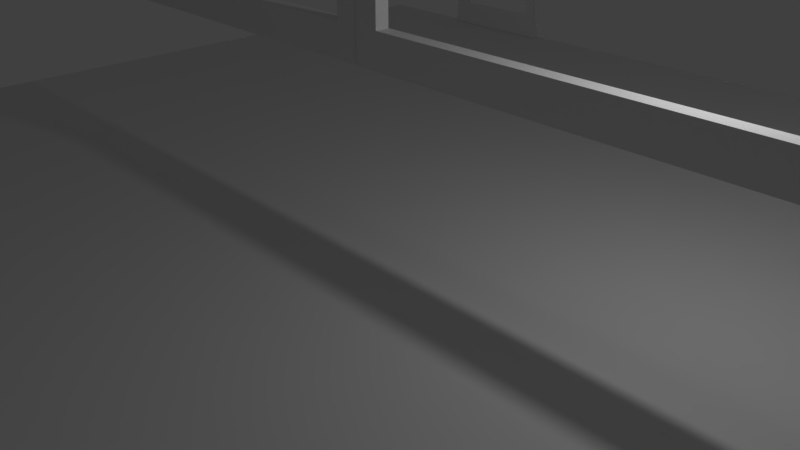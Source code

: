 # Source: window.blend  (saved by Blender 2.79.0; exported with 4.5.12 LTS)
import bpy
from mathutils import Matrix  # noqa: F401  (used for matrix-valued properties, if any)

bpy.ops.wm.read_factory_settings(use_empty=True)
scene = bpy.context.scene
scene.name = 'Scene'

# ---- collections
col_collection_1 = bpy.data.collections.new('Collection 1'); scene.collection.children.link(col_collection_1)

# ---- materials (node trees are filled in below, after node groups)
mat_material_002 = bpy.data.materials.new('Material.002')
mat_material_002.alpha_threshold = 0.0
mat_material_002.use_transparent_shadow = False
mat_material_002.roughness = 0.5
mat_material_003 = bpy.data.materials.new('Material.003')
mat_material_003.alpha_threshold = 0.0
mat_material_003.use_transparent_shadow = False
mat_material_003.roughness = 0.5

# ---- material node trees

# ---- world
world_world = bpy.data.worlds.new('World'); scene.world = world_world
world_world.color = (0.05088, 0.05088, 0.05088)
world_world.use_sun_shadow = False
world_world.sun_shadow_jitter_overblur = 0.0
world_world.cycles.sampling_method = 'MANUAL'

# ---- cameras
cam_camera = bpy.data.cameras.new('Camera')
cam_camera.clip_end = 100.0
cam_camera.lens = 35.0
cam_camera.sensor_width = 32.0
cam_camera.sensor_height = 18.0
cam_camera.ortho_scale = 7.314
cam_camera.dof.focus_distance = 0.0
cam_camera.dof.aperture_fstop = 128.0

# ---- lights
light_lamp = bpy.data.lights.new('Lamp', 'POINT')
light_lamp.transmission_factor = 0.0
light_lamp.cutoff_distance = 30.0
light_lamp.energy = 100.0
light_lamp.shadow_buffer_clip_start = 1.001
light_lamp.shadow_soft_size = 0.1
light_lamp.shadow_maximum_resolution = 0.006
light_lamp.use_absolute_resolution = True

# ---- meshes
me_cube_006 = bpy.data.meshes.new('Cube.006')
me_cube_006.from_pydata([(-1.0, -1.0, -1.0), (-1.0, -1.0, 1.0), (-1.0, 1.0, -1.0), (-1.0, 1.0, 1.0), (1.0, -1.0, -1.0), (1.0, -1.0, 1.0), (1.0, 1.0, -1.0), (1.0, 1.0, 1.0), (0.0, 1.0, -1.0), (0.0, 1.0, 1.0), (0.0, -0.5834, -1.0), (0.0, -0.5834, 1.0), (-0.0473, 1.0, -1.0), (-0.0473, -1.0, 1.0), (-0.0473, 1.0, 1.0), (-0.0473, -1.0, -1.0), (0.05371, 1.0, 1.0), (0.05371, -1.0, -1.0), (0.05371, 1.0, -1.0), (0.05371, -1.0, 1.0), (-1.0, -1.0, 0.6735), (-1.0, 1.0, 0.6735), (1.0, 1.0, 0.6735), (1.0, -1.0, 0.6735), (0.0, -0.5834, 0.6735), (0.0, 1.0, 0.6735), (-0.0473, 1.0, 0.6735), (-0.0473, -1.0, 0.6735), (0.05371, -1.0, 0.6735), (0.05371, 1.0, 0.6735), (-1.0, 1.0, -0.6735), (1.0, 1.0, -0.6735), (1.0, -1.0, -0.6735), (0.0, -0.5834, -0.6735), (0.0, 1.0, -0.6735), (-0.0473, 1.0, -0.6735), (-0.0473, -1.0, -0.6735), (0.05371, -1.0, -0.6735), (0.05371, 1.0, -0.6735), (-1.0, -1.0, -0.6735), (-0.9306, 1.0, -1.0), (-0.9306, -1.0, 1.0), (-0.9306, 1.0, 1.0), (-0.9306, -1.0, -1.0), (-0.9306, 1.0, 0.6735), (-0.9306, -1.0, 0.6735), (-0.9306, -1.0, -0.6735), (-0.9306, 1.0, -0.6735), (0.9347, 1.0, 1.0), (0.9347, -1.0, -1.0), (0.9347, 1.0, -1.0), (0.9347, -1.0, 1.0), (0.9347, -1.0, 0.6735), (0.9347, 1.0, 0.6735), (0.9347, 1.0, -0.6735), (0.9347, -1.0, -0.6735), (-0.005278, 1.0, 1.0), (-0.005278, -1.0, -1.0), (-0.005278, 1.0, -1.0), (-0.005278, -1.0, 1.0), (-0.005278, -1.0, 0.6735), (-0.005278, 1.0, 0.6735), (-0.005278, 1.0, -0.6735), (-0.005278, -1.0, -0.6735), (0.004341, 1.0, -1.0), (0.004341, -1.0, 1.0), (0.004341, 1.0, 1.0), (0.004341, -1.0, -1.0), (0.004341, 1.0, 0.6735), (0.004341, -1.0, 0.6735), (0.004341, -1.0, -0.6735), (0.004341, 1.0, -0.6735)], [], [(20, 1, 3, 21), (53, 48, 7, 22), (22, 7, 5, 23), (45, 41, 1, 20), (50, 6, 4, 49), (42, 3, 1, 41), (66, 9, 11, 65), (58, 8, 10, 57), (69, 65, 11, 24), (61, 56, 9, 25), (44, 42, 14, 26), (40, 12, 15, 43), (56, 14, 13, 59), (60, 59, 13, 27), (52, 51, 19, 28), (48, 16, 19, 51), (64, 18, 17, 67), (68, 66, 16, 29), (71, 68, 29, 38), (54, 55, 52, 53), (63, 60, 27, 36), (46, 47, 44, 45), (62, 61, 25, 34), (70, 69, 24, 33), (46, 45, 20, 39), (31, 22, 23, 32), (54, 53, 22, 31), (39, 20, 21, 30), (0, 39, 30, 2), (50, 54, 31, 6), (6, 31, 32, 4), (43, 46, 39, 0), (67, 70, 33, 10), (58, 62, 34, 8), (40, 47, 35, 12), (57, 63, 36, 15), (49, 55, 37, 17), (64, 71, 38, 18), (2, 30, 47, 40), (15, 36, 46, 43), (35, 36, 27, 26), (30, 21, 44, 47), (2, 40, 43, 0), (21, 3, 42, 44), (14, 42, 41, 13), (27, 13, 41, 45), (4, 32, 55, 49), (18, 38, 54, 50), (37, 38, 29, 28), (32, 23, 52, 55), (7, 48, 51, 5), (23, 5, 51, 52), (18, 50, 49, 17), (29, 16, 48, 53), (44, 26, 27, 45), (47, 46, 36, 35), (52, 28, 29, 53), (55, 54, 38, 37), (10, 33, 63, 57), (12, 35, 62, 58), (35, 26, 61, 62), (33, 24, 60, 63), (24, 11, 59, 60), (9, 56, 59, 11), (26, 14, 56, 61), (12, 58, 57, 15), (8, 34, 71, 64), (17, 37, 70, 67), (37, 28, 69, 70), (34, 25, 68, 71), (25, 9, 66, 68), (8, 64, 67, 10), (28, 19, 65, 69), (16, 66, 65, 19)])
me_cube_006.use_remesh_preserve_volume = False
me_cube_006.use_remesh_preserve_attributes = False
me_cube_006.use_mirror_vertex_groups = False
me_cube_006.update()
me_cube_002 = bpy.data.meshes.new('Cube.002')
me_cube_002.from_pydata([(-1.0, -1.0, -1.0), (-1.0, -1.0, 1.0), (-1.0, 1.0, -1.0), (-1.0, 1.0, 1.0), (1.0, -1.0, -1.0), (1.0, -1.0, 1.0), (1.0, 1.0, -1.0), (1.0, 1.0, 1.0)], [], [(0, 1, 3, 2), (2, 3, 7, 6), (6, 7, 5, 4), (4, 5, 1, 0), (2, 6, 4, 0), (7, 3, 1, 5)])
_uv = me_cube_002.uv_layers.new(name='UVMap')
_uv.uv.foreach_set('vector', [0.0, 0.0, 0.0, 0.0, 0.0, 0.0, 0.0, 0.0, 0.0, 0.0, 0.0, 0.0, 0.0, 0.0, 0.0, 0.0, 0.0, 0.0, 0.0, 0.0, 0.0, 0.0, 0.0, 0.0, 0.0, 0.0, 0.0, 0.0, 0.0, 0.0, 0.0, 0.0, 9.996e-05, 0.5001, 0.4999, 0.5001, 0.4999, 0.9999, 9.996e-05, 0.9999, 0.4999, 0.4999, 9.996e-05, 0.4999, 9.996e-05, 9.998e-05, 0.4999, 9.996e-05])
me_cube_002.materials.append(mat_material_002)
me_cube_002.use_remesh_preserve_volume = False
me_cube_002.use_remesh_preserve_attributes = False
me_cube_002.use_mirror_vertex_groups = False
me_cube_002.update()
me_cube_003 = bpy.data.meshes.new('Cube.003')
me_cube_003.from_pydata([(-1.0, -1.0, -1.0), (-1.0, -1.0, 1.0), (-1.007, 1.0, -1.0), (-1.007, 1.0, 1.0), (1.0, -1.0, -1.0), (1.0, -1.0, 1.0), (1.0, 1.0, -1.0), (1.0, 1.0, 1.0), (-0.7062, -0.9236, 0.794), (-0.7062, -0.9236, -0.7936), (0.7439, -0.9236, -0.7936), (0.7423, -0.9236, 0.794), (0.747, 0.9236, 0.7946), (0.7398, 0.9236, -0.8026), (-0.7235, 0.9236, -0.8025), (-0.7235, 0.9236, 0.7947), (0.9948, 0.3371, 0.6961), (0.9948, 0.3371, 0.8961), (1.003, 0.3179, 0.6961), (1.003, 0.3179, 0.8961), (1.01, 0.261, 0.6961), (1.01, 0.261, 0.8961), (1.017, 0.1686, 0.6961), (1.017, 0.1686, 0.8961), (1.023, 0.0442, 0.6961), (1.023, 0.0442, 0.8961), (1.028, -0.1073, 0.6961), (1.028, -0.1073, 0.8961), (1.032, -0.2802, 0.6961), (1.032, -0.2802, 0.8961), (1.034, -0.4678, 0.6961), (1.034, -0.4678, 0.8961), (1.035, -0.6629, 0.6961), (1.035, -0.6629, 0.8961), (1.034, -0.858, 0.6961), (1.034, -0.858, 0.8961), (1.032, -1.046, 0.6961), (1.032, -1.046, 0.8961), (1.028, -1.218, 0.6961), (1.028, -1.218, 0.8961), (1.023, -1.37, 0.6961), (1.023, -1.37, 0.8961), (1.017, -1.494, 0.6961), (1.017, -1.494, 0.8961), (1.01, -1.587, 0.6961), (1.01, -1.587, 0.8961), (1.003, -1.644, 0.6961), (1.003, -1.644, 0.8961), (0.9948, -1.663, 0.6961), (0.9948, -1.663, 0.8961), (0.987, -1.644, 0.6961), (0.987, -1.644, 0.8961), (0.9795, -1.587, 0.6961), (0.9795, -1.587, 0.8961), (0.9725, -1.494, 0.6961), (0.9725, -1.494, 0.8961), (0.9665, -1.37, 0.6961), (0.9665, -1.37, 0.8961), (0.9615, -1.218, 0.6961), (0.9615, -1.218, 0.8961), (0.9578, -1.046, 0.6961), (0.9578, -1.046, 0.8961), (0.9555, -0.858, 0.6961), (0.9555, -0.858, 0.8961), (0.9548, -0.6629, 0.6961), (0.9548, -0.6629, 0.8961), (0.9555, -0.4678, 0.6961), (0.9555, -0.4678, 0.8961), (0.9578, -0.2802, 0.6961), (0.9578, -0.2802, 0.8961), (0.9615, -0.1073, 0.6961), (0.9615, -0.1073, 0.8961), (0.9665, 0.0442, 0.6961), (0.9665, 0.0442, 0.8961), (0.9725, 0.1686, 0.6961), (0.9725, 0.1686, 0.8961), (0.9795, 0.261, 0.6961), (0.9795, 0.261, 0.8961), (0.987, 0.3179, 0.6961), (0.987, 0.3179, 0.8961), (0.9948, 0.3371, -0.07962), (0.9948, 0.3371, 0.1204), (1.003, 0.3179, -0.07962), (1.003, 0.3179, 0.1204), (1.01, 0.261, -0.07962), (1.01, 0.261, 0.1204), (1.017, 0.1686, -0.07962), (1.017, 0.1686, 0.1204), (1.023, 0.0442, -0.07962), (1.023, 0.0442, 0.1204), (1.028, -0.1073, -0.07962), (1.028, -0.1073, 0.1204), (1.032, -0.2802, -0.07962), (1.032, -0.2802, 0.1204), (1.034, -0.4678, -0.07962), (1.034, -0.4678, 0.1204), (1.035, -0.6629, -0.07962), (1.035, -0.6629, 0.1204), (1.034, -0.858, -0.07962), (1.034, -0.858, 0.1204), (1.032, -1.046, -0.07962), (1.032, -1.046, 0.1204), (1.028, -1.218, -0.07962), (1.028, -1.218, 0.1204), (1.023, -1.37, -0.07962), (1.023, -1.37, 0.1204), (1.017, -1.494, -0.07962), (1.017, -1.494, 0.1204), (1.01, -1.587, -0.07962), (1.01, -1.587, 0.1204), (1.003, -1.644, -0.07962), (1.003, -1.644, 0.1204), (0.9948, -1.663, -0.07962), (0.9948, -1.663, 0.1204), (0.987, -1.644, -0.07962), (0.987, -1.644, 0.1204), (0.9795, -1.587, -0.07962), (0.9795, -1.587, 0.1204), (0.9725, -1.494, -0.07962), (0.9725, -1.494, 0.1204), (0.9665, -1.37, -0.07962), (0.9665, -1.37, 0.1204), (0.9615, -1.218, -0.07962), (0.9615, -1.218, 0.1204), (0.9578, -1.046, -0.07962), (0.9578, -1.046, 0.1204), (0.9555, -0.858, -0.07962), (0.9555, -0.858, 0.1204), (0.9548, -0.6629, -0.07962), (0.9548, -0.6629, 0.1204), (0.9555, -0.4678, -0.07962), (0.9555, -0.4678, 0.1204), (0.9578, -0.2802, -0.07962), (0.9578, -0.2802, 0.1204), (0.9615, -0.1073, -0.07962), (0.9615, -0.1073, 0.1204), (0.9665, 0.0442, -0.07962), (0.9665, 0.0442, 0.1204), (0.9725, 0.1686, -0.07962), (0.9725, 0.1686, 0.1204), (0.9795, 0.261, -0.07962), (0.9795, 0.261, 0.1204), (0.987, 0.3179, -0.07962), (0.987, 0.3179, 0.1204), (0.9948, 0.3371, -0.8363), (0.9948, 0.3371, -0.6363), (1.003, 0.3179, -0.8363), (1.003, 0.3179, -0.6363), (1.01, 0.261, -0.8363), (1.01, 0.261, -0.6363), (1.017, 0.1686, -0.8363), (1.017, 0.1686, -0.6363), (1.023, 0.0442, -0.8363), (1.023, 0.0442, -0.6363), (1.028, -0.1073, -0.8363), (1.028, -0.1073, -0.6363), (1.032, -0.2802, -0.8363), (1.032, -0.2802, -0.6363), (1.034, -0.4678, -0.8363), (1.034, -0.4678, -0.6363), (1.035, -0.6629, -0.8363), (1.035, -0.6629, -0.6363), (1.034, -0.858, -0.8363), (1.034, -0.858, -0.6363), (1.032, -1.046, -0.8363), (1.032, -1.046, -0.6363), (1.028, -1.218, -0.8363), (1.028, -1.218, -0.6363), (1.023, -1.37, -0.8363), (1.023, -1.37, -0.6363), (1.017, -1.494, -0.8363), (1.017, -1.494, -0.6363), (1.01, -1.587, -0.8363), (1.01, -1.587, -0.6363), (1.003, -1.644, -0.8363), (1.003, -1.644, -0.6363), (0.9948, -1.663, -0.8363), (0.9948, -1.663, -0.6363), (0.987, -1.644, -0.8363), (0.987, -1.644, -0.6363), (0.9795, -1.587, -0.8363), (0.9795, -1.587, -0.6363), (0.9725, -1.494, -0.8363), (0.9725, -1.494, -0.6363), (0.9665, -1.37, -0.8363), (0.9665, -1.37, -0.6363), (0.9615, -1.218, -0.8363), (0.9615, -1.218, -0.6363), (0.9578, -1.046, -0.8363), (0.9578, -1.046, -0.6363), (0.9555, -0.858, -0.8363), (0.9555, -0.858, -0.6363), (0.9548, -0.6629, -0.8363), (0.9548, -0.6629, -0.6363), (0.9555, -0.4678, -0.8363), (0.9555, -0.4678, -0.6363), (0.9578, -0.2802, -0.8363), (0.9578, -0.2802, -0.6363), (0.9615, -0.1073, -0.8363), (0.9615, -0.1073, -0.6363), (0.9665, 0.0442, -0.8363), (0.9665, 0.0442, -0.6363), (0.9725, 0.1686, -0.8363), (0.9725, 0.1686, -0.6363), (0.9795, 0.261, -0.8363), (0.9795, 0.261, -0.6363), (0.987, 0.3179, -0.8363), (0.987, 0.3179, -0.6363)], [], [(0, 1, 3, 2), (2, 3, 15, 14, 13, 12, 7, 6), (6, 7, 5, 4), (4, 5, 10, 9, 1, 0), (2, 6, 4, 0), (7, 3, 1, 5), (11, 8, 15, 12), (1, 9, 8, 11, 10, 5), (8, 9, 14, 15), (10, 11, 12, 13), (9, 10, 13, 14), (7, 12, 15, 3), (16, 17, 19, 18), (18, 19, 21, 20), (20, 21, 23, 22), (22, 23, 25, 24), (24, 25, 27, 26), (26, 27, 29, 28), (28, 29, 31, 30), (30, 31, 33, 32), (32, 33, 35, 34), (34, 35, 37, 36), (36, 37, 39, 38), (38, 39, 41, 40), (40, 41, 43, 42), (42, 43, 45, 44), (44, 45, 47, 46), (46, 47, 49, 48), (48, 49, 51, 50), (50, 51, 53, 52), (52, 53, 55, 54), (54, 55, 57, 56), (56, 57, 59, 58), (58, 59, 61, 60), (60, 61, 63, 62), (62, 63, 65, 64), (64, 65, 67, 66), (66, 67, 69, 68), (68, 69, 71, 70), (70, 71, 73, 72), (72, 73, 75, 74), (74, 75, 77, 76), (19, 17, 79, 77, 75, 73, 71, 69, 67, 65, 63, 61, 59, 57, 55, 53, 51, 49, 47, 45, 43, 41, 39, 37, 35, 33, 31, 29, 27, 25, 23, 21), (76, 77, 79, 78), (78, 79, 17, 16), (16, 18, 20, 22, 24, 26, 28, 30, 32, 34, 36, 38, 40, 42, 44, 46, 48, 50, 52, 54, 56, 58, 60, 62, 64, 66, 68, 70, 72, 74, 76, 78), (80, 81, 83, 82), (82, 83, 85, 84), (84, 85, 87, 86), (86, 87, 89, 88), (88, 89, 91, 90), (90, 91, 93, 92), (92, 93, 95, 94), (94, 95, 97, 96), (96, 97, 99, 98), (98, 99, 101, 100), (100, 101, 103, 102), (102, 103, 105, 104), (104, 105, 107, 106), (106, 107, 109, 108), (108, 109, 111, 110), (110, 111, 113, 112), (112, 113, 115, 114), (114, 115, 117, 116), (116, 117, 119, 118), (118, 119, 121, 120), (120, 121, 123, 122), (122, 123, 125, 124), (124, 125, 127, 126), (126, 127, 129, 128), (128, 129, 131, 130), (130, 131, 133, 132), (132, 133, 135, 134), (134, 135, 137, 136), (136, 137, 139, 138), (138, 139, 141, 140), (83, 81, 143, 141, 139, 137, 135, 133, 131, 129, 127, 125, 123, 121, 119, 117, 115, 113, 111, 109, 107, 105, 103, 101, 99, 97, 95, 93, 91, 89, 87, 85), (140, 141, 143, 142), (142, 143, 81, 80), (80, 82, 84, 86, 88, 90, 92, 94, 96, 98, 100, 102, 104, 106, 108, 110, 112, 114, 116, 118, 120, 122, 124, 126, 128, 130, 132, 134, 136, 138, 140, 142), (144, 145, 147, 146), (146, 147, 149, 148), (148, 149, 151, 150), (150, 151, 153, 152), (152, 153, 155, 154), (154, 155, 157, 156), (156, 157, 159, 158), (158, 159, 161, 160), (160, 161, 163, 162), (162, 163, 165, 164), (164, 165, 167, 166), (166, 167, 169, 168), (168, 169, 171, 170), (170, 171, 173, 172), (172, 173, 175, 174), (174, 175, 177, 176), (176, 177, 179, 178), (178, 179, 181, 180), (180, 181, 183, 182), (182, 183, 185, 184), (184, 185, 187, 186), (186, 187, 189, 188), (188, 189, 191, 190), (190, 191, 193, 192), (192, 193, 195, 194), (194, 195, 197, 196), (196, 197, 199, 198), (198, 199, 201, 200), (200, 201, 203, 202), (202, 203, 205, 204), (147, 145, 207, 205, 203, 201, 199, 197, 195, 193, 191, 189, 187, 185, 183, 181, 179, 177, 175, 173, 171, 169, 167, 165, 163, 161, 159, 157, 155, 153, 151, 149), (204, 205, 207, 206), (206, 207, 145, 144), (144, 146, 148, 150, 152, 154, 156, 158, 160, 162, 164, 166, 168, 170, 172, 174, 176, 178, 180, 182, 184, 186, 188, 190, 192, 194, 196, 198, 200, 202, 204, 206)])
_uv = me_cube_003.uv_layers.new(name='UVMap')
_uv.uv.foreach_set('vector', [0.6544, 0.671, 0.6544, 0.3458, 0.9795, 0.3458, 0.9795, 0.671, 0.0003425, 0.671, 0.0003425, 0.3458, 0.03398, 0.3685, 0.03398, 0.4756, 0.0945, 0.4756, 0.09606, 0.3685, 0.3267, 0.3458, 0.3267, 0.671, 0.3255, 0.6717, 0.3255, 0.9969, 0.0003425, 0.9969, 0.0003425, 0.6717, 0.3592, 0.0003425, 0.3592, 0.3451, 0.1236, 0.2202, 0.05284, 0.2068, 0.03139, 0.3379, 0.0003425, 0.009374, 0.3599, 0.3267, 0.3599, 0.0003425, 0.6851, 0.0003425, 0.6851, 0.3255, 0.6537, 0.671, 0.3273, 0.671, 0.3285, 0.3458, 0.6537, 0.3458, 0.6521, 0.7779, 0.6521, 0.7197, 0.9772, 0.7167, 0.9772, 0.7788, 0.03139, 0.3379, 0.05284, 0.2068, 0.05612, 0.2836, 0.07616, 0.2712, 0.1236, 0.2202, 0.3592, 0.3451, 0.3262, 0.8864, 0.3262, 0.781, 0.6514, 0.7794, 0.6514, 0.8865, 0.3262, 0.7772, 0.3262, 0.6718, 0.6514, 0.6717, 0.6514, 0.7788, 0.6522, 0.8376, 0.6521, 0.7794, 0.9773, 0.7794, 0.9774, 0.84, 0.3267, 0.3458, 0.09606, 0.3685, 0.03398, 0.3685, 0.0003425, 0.3458, 0.68, 0.9997, 0.68, 0.9671, 0.6834, 0.9671, 0.6834, 0.9997, 0.6834, 0.9997, 0.6834, 0.9671, 0.6927, 0.9671, 0.6927, 0.9997, 0.6927, 0.9997, 0.6927, 0.9671, 0.7078, 0.9671, 0.7078, 0.9997, 0.7078, 0.9997, 0.7078, 0.9671, 0.728, 0.9671, 0.728, 0.9997, 0.728, 0.9997, 0.728, 0.9671, 0.7526, 0.9671, 0.7526, 0.9997, 0.7526, 0.9997, 0.7526, 0.9671, 0.7808, 0.9671, 0.7808, 0.9997, 0.7808, 0.9997, 0.7808, 0.9671, 0.8113, 0.9671, 0.8113, 0.9997, 0.8113, 0.9997, 0.8113, 0.9671, 0.843, 0.9671, 0.843, 0.9997, 0.843, 0.9997, 0.843, 0.9671, 0.8747, 0.9671, 0.8747, 0.9997, 0.8747, 0.9997, 0.8747, 0.9671, 0.9052, 0.9671, 0.9052, 0.9997, 0.9052, 0.9997, 0.9052, 0.9671, 0.9333, 0.9671, 0.9333, 0.9997, 0.9333, 0.9997, 0.9333, 0.9671, 0.958, 0.9671, 0.958, 0.9997, 0.958, 0.9997, 0.958, 0.9671, 0.9782, 0.9671, 0.9782, 0.9997, 0.3262, 0.9997, 0.3262, 0.9671, 0.3413, 0.9671, 0.3413, 0.9997, 0.3413, 0.9997, 0.3413, 0.9671, 0.3506, 0.9671, 0.3506, 0.9997, 0.3506, 0.9997, 0.3506, 0.9671, 0.354, 0.9671, 0.354, 0.9997, 0.354, 0.9997, 0.354, 0.9671, 0.3573, 0.9671, 0.3573, 0.9997, 0.3573, 0.9997, 0.3573, 0.9671, 0.3667, 0.9671, 0.3667, 0.9997, 0.3667, 0.9997, 0.3667, 0.9671, 0.3817, 0.9671, 0.3817, 0.9997, 0.3817, 0.9997, 0.3817, 0.9671, 0.402, 0.9671, 0.402, 0.9997, 0.402, 0.9997, 0.402, 0.9671, 0.4266, 0.9671, 0.4266, 0.9997, 0.4266, 0.9997, 0.4266, 0.9671, 0.4548, 0.9671, 0.4548, 0.9997, 0.4548, 0.9997, 0.4548, 0.9671, 0.4853, 0.9671, 0.4853, 0.9997, 0.4853, 0.9997, 0.4853, 0.9671, 0.517, 0.9671, 0.517, 0.9997, 0.517, 0.9997, 0.517, 0.9671, 0.5487, 0.9671, 0.5487, 0.9997, 0.5487, 0.9997, 0.5487, 0.9671, 0.5792, 0.9671, 0.5792, 0.9997, 0.5792, 0.9997, 0.5792, 0.9671, 0.6073, 0.9671, 0.6073, 0.9997, 0.6073, 0.9997, 0.6073, 0.9671, 0.632, 0.9671, 0.632, 0.9997, 0.632, 0.9997, 0.632, 0.9671, 0.6522, 0.9671, 0.6522, 0.9997, 0.6522, 0.9997, 0.6522, 0.9671, 0.6673, 0.9671, 0.6673, 0.9997, 0.9741, 0.7089, 0.9772, 0.7101, 0.9741, 0.7114, 0.9649, 0.7126, 0.9498, 0.7136, 0.9296, 0.7145, 0.905, 0.7153, 0.8768, 0.7158, 0.8463, 0.716, 0.8146, 0.716, 0.7829, 0.7157, 0.7524, 0.7153, 0.7243, 0.7145, 0.6997, 0.7136, 0.6795, 0.7126, 0.6644, 0.7114, 0.6552, 0.7101, 0.6521, 0.7089, 0.6552, 0.7076, 0.6645, 0.7064, 0.6795, 0.7053, 0.6997, 0.7044, 0.7243, 0.7037, 0.7525, 0.7032, 0.783, 0.703, 0.8147, 0.703, 0.8464, 0.7032, 0.8769, 0.7037, 0.905, 0.7044, 0.9296, 0.7054, 0.9499, 0.7064, 0.9649, 0.7076, 0.6673, 0.9997, 0.6673, 0.9671, 0.6766, 0.9671, 0.6766, 0.9997, 0.6766, 0.9997, 0.6766, 0.9671, 0.68, 0.9671, 0.68, 0.9997, 0.9772, 0.6964, 0.9741, 0.6977, 0.9649, 0.6989, 0.9498, 0.6999, 0.9296, 0.7009, 0.905, 0.7016, 0.8768, 0.7021, 0.8463, 0.7023, 0.8146, 0.7023, 0.7829, 0.7021, 0.7524, 0.7016, 0.7243, 0.7009, 0.6997, 0.7, 0.6795, 0.6989, 0.6644, 0.6977, 0.6552, 0.6964, 0.6521, 0.6952, 0.6552, 0.6939, 0.6645, 0.6927, 0.6795, 0.6917, 0.6997, 0.6908, 0.7243, 0.69, 0.7525, 0.6896, 0.783, 0.6893, 0.8147, 0.6893, 0.8464, 0.6896, 0.8769, 0.69, 0.905, 0.6908, 0.9296, 0.6917, 0.9499, 0.6927, 0.9649, 0.6939, 0.9741, 0.6952, 0.7835, 0.9665, 0.7835, 0.9339, 0.7869, 0.9339, 0.7869, 0.9665, 0.7869, 0.9665, 0.7869, 0.9339, 0.7962, 0.9339, 0.7962, 0.9665, 0.7962, 0.9665, 0.7962, 0.9339, 0.8113, 0.9339, 0.8113, 0.9665, 0.8113, 0.9665, 0.8113, 0.9339, 0.8315, 0.9339, 0.8315, 0.9665, 0.8315, 0.9665, 0.8315, 0.9339, 0.8562, 0.9339, 0.8562, 0.9665, 0.8562, 0.9665, 0.8562, 0.9339, 0.8843, 0.9339, 0.8843, 0.9665, 0.8843, 0.9665, 0.8843, 0.9339, 0.9148, 0.9339, 0.9148, 0.9665, 0.9148, 0.9665, 0.9148, 0.9339, 0.9465, 0.9339, 0.9465, 0.9665, 0.9465, 0.9665, 0.9465, 0.9339, 0.9782, 0.9339, 0.9782, 0.9665, 0.3262, 0.9665, 0.3262, 0.9339, 0.3567, 0.9339, 0.3567, 0.9665, 0.3567, 0.9665, 0.3567, 0.9339, 0.3848, 0.9339, 0.3848, 0.9665, 0.3848, 0.9665, 0.3848, 0.9339, 0.4095, 0.9339, 0.4095, 0.9665, 0.4095, 0.9665, 0.4095, 0.9339, 0.4297, 0.9339, 0.4297, 0.9665, 0.4297, 0.9665, 0.4297, 0.9339, 0.4448, 0.9339, 0.4448, 0.9665, 0.4448, 0.9665, 0.4448, 0.9339, 0.4541, 0.9339, 0.4541, 0.9665, 0.4541, 0.9665, 0.4541, 0.9339, 0.4575, 0.9339, 0.4575, 0.9665, 0.4575, 0.9665, 0.4575, 0.9339, 0.4609, 0.9339, 0.4609, 0.9665, 0.4609, 0.9665, 0.4609, 0.9339, 0.4702, 0.9339, 0.4702, 0.9665, 0.4702, 0.9665, 0.4702, 0.9339, 0.4853, 0.9339, 0.4853, 0.9665, 0.4853, 0.9665, 0.4853, 0.9339, 0.5055, 0.9339, 0.5055, 0.9665, 0.5055, 0.9665, 0.5055, 0.9339, 0.5302, 0.9339, 0.5302, 0.9665, 0.5302, 0.9665, 0.5302, 0.9339, 0.5583, 0.9339, 0.5583, 0.9665, 0.5583, 0.9665, 0.5583, 0.9339, 0.5888, 0.9339, 0.5888, 0.9665, 0.5888, 0.9665, 0.5888, 0.9339, 0.6205, 0.9339, 0.6205, 0.9665, 0.6205, 0.9665, 0.6205, 0.9339, 0.6522, 0.9339, 0.6522, 0.9665, 0.6522, 0.9665, 0.6522, 0.9339, 0.6827, 0.9339, 0.6827, 0.9665, 0.6827, 0.9665, 0.6827, 0.9339, 0.7108, 0.9339, 0.7108, 0.9665, 0.7108, 0.9665, 0.7108, 0.9339, 0.7355, 0.9339, 0.7355, 0.9665, 0.7355, 0.9665, 0.7355, 0.9339, 0.7557, 0.9339, 0.7557, 0.9665, 0.7557, 0.9665, 0.7557, 0.9339, 0.7708, 0.9339, 0.7708, 0.9665, 0.9741, 0.6815, 0.9772, 0.6828, 0.9741, 0.684, 0.9649, 0.6852, 0.9498, 0.6863, 0.9296, 0.6872, 0.905, 0.6879, 0.8768, 0.6884, 0.8463, 0.6886, 0.8146, 0.6886, 0.7829, 0.6884, 0.7524, 0.6879, 0.7243, 0.6872, 0.6997, 0.6863, 0.6795, 0.6852, 0.6644, 0.684, 0.6552, 0.6828, 0.6521, 0.6815, 0.6552, 0.6802, 0.6645, 0.679, 0.6795, 0.678, 0.6997, 0.6771, 0.7243, 0.6763, 0.7525, 0.6759, 0.783, 0.6756, 0.8147, 0.6756, 0.8464, 0.6759, 0.8769, 0.6763, 0.905, 0.6771, 0.9296, 0.678, 0.9499, 0.679, 0.9649, 0.6802, 0.7708, 0.9665, 0.7708, 0.9339, 0.7801, 0.9339, 0.7801, 0.9665, 0.7801, 0.9665, 0.7801, 0.9339, 0.7835, 0.9339, 0.7835, 0.9665, 0.9773, 0.8478, 0.9741, 0.8491, 0.9649, 0.8502, 0.9498, 0.8513, 0.9296, 0.8522, 0.905, 0.8529, 0.8769, 0.8534, 0.8464, 0.8537, 0.8146, 0.8537, 0.7829, 0.8534, 0.7524, 0.8529, 0.7243, 0.8522, 0.6997, 0.8513, 0.6795, 0.8502, 0.6644, 0.8491, 0.6552, 0.8478, 0.6521, 0.8465, 0.6552, 0.8453, 0.6645, 0.8441, 0.6795, 0.843, 0.6997, 0.8421, 0.7244, 0.8414, 0.7525, 0.8409, 0.783, 0.8407, 0.8147, 0.8407, 0.8464, 0.8409, 0.8769, 0.8414, 0.905, 0.8421, 0.9297, 0.843, 0.9499, 0.8441, 0.9649, 0.8453, 0.9741, 0.8465, 0.8152, 0.9197, 0.8152, 0.8872, 0.8186, 0.8872, 0.8186, 0.9197, 0.8186, 0.9197, 0.8186, 0.8872, 0.8279, 0.8872, 0.8279, 0.9197, 0.8279, 0.9197, 0.8279, 0.8872, 0.843, 0.8872, 0.843, 0.9197, 0.843, 0.9197, 0.843, 0.8872, 0.8632, 0.8872, 0.8632, 0.9197, 0.8632, 0.9197, 0.8632, 0.8872, 0.8879, 0.8872, 0.8879, 0.9197, 0.8879, 0.9197, 0.8879, 0.8872, 0.916, 0.8872, 0.916, 0.9197, 0.916, 0.9197, 0.916, 0.8872, 0.9465, 0.8872, 0.9465, 0.9197, 0.9465, 0.9197, 0.9465, 0.8872, 0.9782, 0.8872, 0.9782, 0.9197, 0.3262, 0.9197, 0.3262, 0.8872, 0.3579, 0.8872, 0.3579, 0.9197, 0.3579, 0.9197, 0.3579, 0.8872, 0.3884, 0.8872, 0.3884, 0.9197, 0.3884, 0.9197, 0.3884, 0.8872, 0.4165, 0.8872, 0.4165, 0.9197, 0.4165, 0.9197, 0.4165, 0.8872, 0.4412, 0.8872, 0.4412, 0.9197, 0.4412, 0.9197, 0.4412, 0.8872, 0.4614, 0.8872, 0.4614, 0.9197, 0.4614, 0.9197, 0.4614, 0.8872, 0.4765, 0.8872, 0.4765, 0.9197, 0.4765, 0.9197, 0.4765, 0.8872, 0.4858, 0.8872, 0.4858, 0.9197, 0.4858, 0.9197, 0.4858, 0.8872, 0.4892, 0.8872, 0.4892, 0.9197, 0.4892, 0.9197, 0.4892, 0.8872, 0.4926, 0.8872, 0.4926, 0.9197, 0.4926, 0.9197, 0.4926, 0.8872, 0.5019, 0.8872, 0.5019, 0.9197, 0.5019, 0.9197, 0.5019, 0.8872, 0.517, 0.8872, 0.517, 0.9197, 0.517, 0.9197, 0.517, 0.8872, 0.5372, 0.8872, 0.5372, 0.9197, 0.5372, 0.9197, 0.5372, 0.8872, 0.5619, 0.8872, 0.5619, 0.9197, 0.5619, 0.9197, 0.5619, 0.8872, 0.59, 0.8872, 0.59, 0.9197, 0.59, 0.9197, 0.59, 0.8872, 0.6205, 0.8872, 0.6205, 0.9197, 0.6205, 0.9197, 0.6205, 0.8872, 0.6522, 0.8872, 0.6522, 0.9197, 0.6522, 0.9197, 0.6522, 0.8872, 0.6839, 0.8872, 0.6839, 0.9197, 0.6839, 0.9197, 0.6839, 0.8872, 0.7144, 0.8872, 0.7144, 0.9197, 0.7144, 0.9197, 0.7144, 0.8872, 0.7426, 0.8872, 0.7426, 0.9197, 0.7426, 0.9197, 0.7426, 0.8872, 0.7672, 0.8872, 0.7672, 0.9197, 0.7672, 0.9197, 0.7672, 0.8872, 0.7874, 0.8872, 0.7874, 0.9197, 0.7874, 0.9197, 0.7874, 0.8872, 0.8025, 0.8872, 0.8025, 0.9197, 0.682, 0.3332, 0.6851, 0.3345, 0.682, 0.3358, 0.6727, 0.3369, 0.6577, 0.338, 0.6374, 0.3389, 0.6128, 0.3396, 0.5847, 0.3401, 0.5542, 0.3404, 0.5225, 0.3404, 0.4908, 0.3401, 0.4603, 0.3396, 0.4321, 0.3389, 0.4075, 0.338, 0.3873, 0.3369, 0.3723, 0.3357, 0.363, 0.3345, 0.3599, 0.3332, 0.363, 0.332, 0.3723, 0.3308, 0.3873, 0.3297, 0.4075, 0.3288, 0.4322, 0.3281, 0.4603, 0.3276, 0.4908, 0.3273, 0.5225, 0.3273, 0.5542, 0.3276, 0.5847, 0.3281, 0.6128, 0.3288, 0.6375, 0.3297, 0.6577, 0.3308, 0.6727, 0.332, 0.8025, 0.9197, 0.8025, 0.8872, 0.8118, 0.8872, 0.8118, 0.9197, 0.8118, 0.9197, 0.8118, 0.8872, 0.8152, 0.8872, 0.8152, 0.9197, 0.8149, 0.9245, 0.8118, 0.9258, 0.8025, 0.9272, 0.7875, 0.9285, 0.7673, 0.9297, 0.7427, 0.9308, 0.7146, 0.9317, 0.6841, 0.9325, 0.6524, 0.933, 0.6207, 0.9333, 0.5901, 0.9332, 0.562, 0.933, 0.5374, 0.9325, 0.5172, 0.9317, 0.5021, 0.9308, 0.4929, 0.9297, 0.4897, 0.9285, 0.4928, 0.9271, 0.5021, 0.9258, 0.5171, 0.9245, 0.5373, 0.9233, 0.5619, 0.9222, 0.59, 0.9212, 0.6205, 0.9205, 0.6522, 0.92, 0.6839, 0.9197, 0.7144, 0.9197, 0.7425, 0.92, 0.7672, 0.9205, 0.7874, 0.9212, 0.8025, 0.9222, 0.8117, 0.9233])
me_cube_003.materials.append(mat_material_003)
me_cube_003.use_remesh_preserve_volume = False
me_cube_003.use_remesh_preserve_attributes = False
me_cube_003.use_mirror_vertex_groups = False
me_cube_003.update()

# ---- objects
ob_cube_002 = bpy.data.objects.new('Cube.002', me_cube_006)
ob_cube_001 = bpy.data.objects.new('Cube.001', me_cube_002)
ob_lamp = bpy.data.objects.new('Lamp', light_lamp)
ob_camera = bpy.data.objects.new('Camera', cam_camera)
ob_cube = bpy.data.objects.new('Cube', me_cube_003)

# ---- transforms, parenting, visibility, modifiers, constraints
ob_cube_002.location = (-0.4423, 0.3241, 3.841)
ob_cube_002.scale = (6.9, 0.1, 1.5)
ob_cube_002.lineart.crease_threshold = 0.0
ob_cube_001.location = (-0.1609, 0.1331, 0.01978)
ob_cube_001.scale = (10.0, 10.0, 0.02)
ob_cube_001.hide_viewport = True
ob_cube_001.lineart.crease_threshold = 0.0
ob_lamp.location = (4.076, 1.005, 4.656)
ob_lamp.rotation_euler = (0.6503, 0.05522, 1.866)
ob_lamp.lock_rotations_4d = False
ob_lamp.empty_display_type = 'ARROWS'
ob_lamp.color = (0.0, 0.0, 0.0, 0.0)
ob_lamp.lineart.crease_threshold = 0.0
ob_camera.location = (7.481, -6.508, 5.344)
ob_camera.rotation_euler = (1.109, 0.0, 0.8149)
ob_camera.lock_rotations_4d = False
ob_camera.empty_display_type = 'ARROWS'
ob_camera.color = (0.0, 0.0, 0.0, 0.0)
ob_camera.display_type = 'WIRE'
ob_camera.lineart.crease_threshold = 0.0
ob_cube.location = (-6.578, 9.995, 2.545)
ob_cube.scale = (1.25, 0.05, 2.5)
ob_cube.hide_viewport = True
ob_cube.lineart.crease_threshold = 0.0

# ---- collection membership
col_collection_1.objects.link(ob_cube_002)
col_collection_1.objects.link(ob_cube_001)
col_collection_1.objects.link(ob_lamp)
col_collection_1.objects.link(ob_camera)
col_collection_1.objects.link(ob_cube)

# ---- scene / render settings (as saved in the file)
scene.camera = ob_camera
scene.frame_start = 1; scene.frame_end = 250; scene.frame_set(1)
scene.render.engine = 'BLENDER_EEVEE_NEXT'
scene.render.resolution_percentage = 50
scene.render.dither_intensity = 0.0
scene.cycles.use_denoising = False
scene.cycles.samples = 128
scene.cycles.sampling_pattern = 'TABULATED_SOBOL'
scene.cycles.use_adaptive_sampling = False
scene.cycles.use_light_tree = False
scene.cycles.blur_glossy = 0.0
scene.cycles.sample_clamp_indirect = 0.0
scene.view_settings.view_transform = 'Standard'
bpy.context.view_layer.update()
